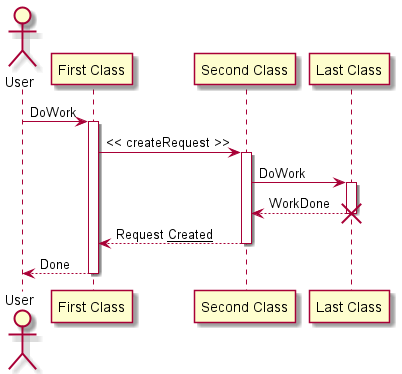

The diagram above was rendered by PlantUML. Its source (embedded in the PNG):
@startuml
actor User
participant "First Class" as A
participant "Second Class" as B
participant "Last Class" as C


User -> A: DoWork
activate A

        A -> B: << createRequest >>
        activate B

                B -> C: DoWork
                activate C
                        C --> B: WorkDone
                        destroy C

                        B --> A: Request <u>Created</u>
                deactivate B

                A --> User: Done
        deactivate A
        @enduml